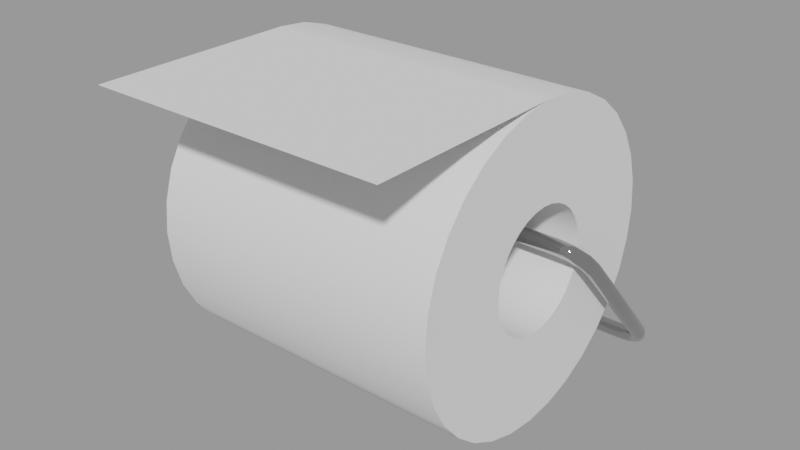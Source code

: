 # Source: toilet_paper_dispenser_7c2281c3-1708-4afd-9e9e-92b1a391bf31.blend  (saved by Blender 2.80.74; exported with 4.5.12 LTS)
import bpy
from mathutils import Matrix  # noqa: F401  (used for matrix-valued properties, if any)

bpy.ops.wm.read_factory_settings(use_empty=True)
scene = bpy.context.scene
scene.name = 'upload'

# ---- collections
col_toilet_paper_dispenser = bpy.data.collections.new('Toilet paper dispenser'); scene.collection.children.link(col_toilet_paper_dispenser)

# ---- materials (node trees are filled in below, after node groups)
mat_paper = bpy.data.materials.new('paper')
mat_paper.use_transparent_shadow = False
mat_metal = bpy.data.materials.new('metal')
mat_metal.use_transparent_shadow = False

# ---- material node trees
mat_paper.use_nodes = True; mat_paper.node_tree.nodes.clear()
_N = mat_paper.node_tree.nodes; _L = mat_paper.node_tree.links
n0 = _N.new('ShaderNodeOutputMaterial'); n0.name = 'Material Output'; n0.location = (300, 300)
n1 = _N.new('ShaderNodeBsdfPrincipled'); n1.name = 'Principled BSDF'; n1.location = (10, 300)
n1.distribution = 'GGX'
n1.subsurface_method = 'BURLEY'
n1.inputs[2].default_value = 0.5167
n1.inputs[3].default_value = 1.45
n1.inputs[13].default_value = 0.0
n1.inputs[24].default_value = 0.2
n1.inputs[27].default_value = (0.0, 0.0, 0.0, 1.0)
n1.inputs[28].default_value = 1.0
_L.new(n1.outputs[0], n0.inputs[0])
n0.is_active_output = True
mat_metal.use_nodes = True; mat_metal.node_tree.nodes.clear()
_N = mat_metal.node_tree.nodes; _L = mat_metal.node_tree.links
n0 = _N.new('ShaderNodeOutputMaterial'); n0.name = 'Material Output'; n0.location = (300, 300)
n1 = _N.new('ShaderNodeBsdfPrincipled'); n1.name = 'Principled BSDF'; n1.location = (10, 300)
n1.distribution = 'GGX'
n1.subsurface_method = 'BURLEY'
n1.inputs[0].default_value = (0.4969, 0.4969, 0.4969, 1.0)
n1.inputs[1].default_value = 1.0
n1.inputs[2].default_value = 0.0
n1.inputs[3].default_value = 1.45
n1.inputs[13].default_value = 0.7
n1.inputs[27].default_value = (0.0, 0.0, 0.0, 1.0)
n1.inputs[28].default_value = 1.0
_L.new(n1.outputs[0], n0.inputs[0])
n0.is_active_output = True

# ---- meshes
me_toilet_paper_holder = bpy.data.meshes.new('toilet paper holder')
me_toilet_paper_holder.from_pydata([(-0.04973, -0.01158, 0.06232), (0.06027, -0.01158, 0.06232), (-0.04973, -0.01268, 0.05113), (0.06027, -0.01268, 0.05113), (-0.04973, -0.01594, 0.04038), (0.06027, -0.01594, 0.04038), (-0.04973, -0.02124, 0.03047), (0.06027, -0.02124, 0.03047), (-0.04973, -0.02837, 0.02178), (0.06027, -0.02837, 0.02178), (-0.04973, -0.03706, 0.01465), (0.06027, -0.03706, 0.01465), (-0.04973, -0.04697, 0.009356), (0.06027, -0.04697, 0.009356), (-0.04973, -0.05772, 0.006094), (0.06027, -0.05772, 0.006094), (-0.04973, -0.06891, 0.004993), (0.06027, -0.06891, 0.004993), (-0.04973, -0.08009, 0.006094), (0.06027, -0.08009, 0.006094), (-0.04973, -0.09084, 0.009356), (0.06027, -0.09084, 0.009356), (-0.04973, -0.1008, 0.01465), (0.06027, -0.1008, 0.01465), (-0.04973, -0.1094, 0.02178), (0.06027, -0.1094, 0.02178), (-0.04973, -0.1166, 0.03047), (0.06027, -0.1166, 0.03047), (-0.04973, -0.1219, 0.04038), (0.06027, -0.1219, 0.04038), (-0.04973, -0.1251, 0.05113), (0.06027, -0.1251, 0.05113), (-0.04973, -0.1262, 0.06232), (0.06027, -0.1262, 0.06232), (-0.04973, -0.1251, 0.0735), (0.06027, -0.1251, 0.0735), (-0.04973, -0.1219, 0.08426), (0.06027, -0.1219, 0.08426), (-0.04973, -0.1166, 0.09417), (0.06027, -0.1166, 0.09417), (-0.04973, -0.1094, 0.1029), (0.06027, -0.1094, 0.1029), (-0.04973, -0.1008, 0.11), (0.06027, -0.1008, 0.11), (-0.04973, -0.09084, 0.1153), (0.06027, -0.09084, 0.1153), (-0.04973, -0.08009, 0.1185), (0.06027, -0.08009, 0.1185), (-0.04973, -0.05772, 0.1185), (0.06027, -0.05772, 0.1185), (-0.04973, -0.04697, 0.1153), (0.06027, -0.04697, 0.1153), (-0.04973, -0.03706, 0.11), (0.06027, -0.03706, 0.11), (-0.04973, -0.02837, 0.1029), (0.06027, -0.02837, 0.1029), (-0.04973, -0.02124, 0.09417), (0.06027, -0.02124, 0.09417), (-0.04973, -0.01594, 0.08426), (0.06027, -0.01594, 0.08426), (-0.04973, -0.01268, 0.0735), (0.06027, -0.01268, 0.0735), (0.06027, -0.07746, 0.08297), (-0.04973, -0.07746, 0.08297), (0.06027, -0.08471, 0.07813), (-0.04973, -0.08471, 0.07813), (0.06027, -0.05032, 0.0499), (-0.04973, -0.05032, 0.0499), (0.06027, -0.07327, 0.08424), (-0.04973, -0.07327, 0.08424), (0.06027, -0.04825, 0.05376), (-0.04973, -0.04825, 0.05376), (0.06027, -0.04655, 0.06232), (-0.04973, -0.04655, 0.06232), (0.06027, -0.06891, 0.08467), (-0.04973, -0.06891, 0.08467), (0.06027, -0.05032, 0.07474), (-0.04973, -0.05032, 0.07474), (0.06027, -0.06455, 0.08424), (-0.04973, -0.06455, 0.08424), (0.06027, -0.04698, 0.05796), (-0.04973, -0.04698, 0.05796), (0.06027, -0.08133, 0.08091), (-0.04973, -0.08133, 0.08091), (0.06027, -0.04698, 0.06668), (-0.04973, -0.04698, 0.06668), (0.06027, -0.04825, 0.07087), (-0.04973, -0.04825, 0.07087), (0.06027, -0.08749, 0.0499), (-0.04973, -0.08749, 0.0499), (0.06027, -0.08956, 0.05376), (-0.04973, -0.08956, 0.05376), (0.06027, -0.0531, 0.04651), (-0.04973, -0.0531, 0.04651), (0.06027, -0.08133, 0.04373), (-0.04973, -0.08133, 0.04373), (0.06027, -0.08471, 0.04651), (-0.04973, -0.08471, 0.04651), (0.06027, -0.05649, 0.04373), (-0.04973, -0.05649, 0.04373), (0.06027, -0.07746, 0.04166), (-0.04973, -0.07746, 0.04166), (0.06027, -0.08749, 0.07474), (-0.04973, -0.08749, 0.07474), (0.06027, -0.08956, 0.07087), (-0.04973, -0.08956, 0.07087), (0.06027, -0.07327, 0.04039), (-0.04973, -0.07327, 0.04039), (0.06027, -0.09083, 0.05796), (-0.04973, -0.09083, 0.05796), (0.06027, -0.09126, 0.06232), (-0.04973, -0.09126, 0.06232), (0.06027, -0.05649, 0.08091), (-0.04973, -0.05649, 0.08091), (0.06027, -0.0531, 0.07813), (-0.04973, -0.0531, 0.07813), (0.06027, -0.06035, 0.04166), (-0.04973, -0.06035, 0.04166), (0.06027, -0.06891, 0.03996), (-0.04973, -0.06891, 0.03996), (0.06027, -0.06455, 0.04039), (-0.04973, -0.06455, 0.04039), (0.06027, -0.09083, 0.06668), (-0.04973, -0.09083, 0.06668), (0.06027, -0.06035, 0.08297), (-0.04973, -0.06035, 0.08297), (-0.04973, -0.1456, 0.1196), (0.06027, -0.1456, 0.1196), (-0.05889, -0.04197, 0.05952), (-0.05823, -0.04135, 0.06014), (-0.05778, -0.04094, 0.06107), (-0.05762, -0.04079, 0.06216), (-0.05778, -0.04094, 0.06326), (-0.05823, -0.04135, 0.06419), (-0.05889, -0.04197, 0.06481), (-0.05968, -0.0427, 0.06503), (-0.06047, -0.04343, 0.06481), (-0.06113, -0.04405, 0.06419), (-0.06158, -0.04446, 0.06326), (-0.06173, -0.04461, 0.06216), (-0.06158, -0.04446, 0.06107), (-0.06113, -0.04405, 0.06014), (-0.06047, -0.04343, 0.05952), (-0.05968, -0.0427, 0.0593), (-0.05794, -0.04309, 0.05952), (-0.05733, -0.04242, 0.06014), (-0.05692, -0.04197, 0.06107), (-0.05677, -0.04181, 0.06216), (-0.05692, -0.04197, 0.06326), (-0.05733, -0.04242, 0.06419), (-0.05794, -0.04309, 0.06481), (-0.05867, -0.04389, 0.06503), (-0.05939, -0.04468, 0.06481), (-0.06, -0.04536, 0.06419), (-0.06041, -0.04581, 0.06326), (-0.06056, -0.04597, 0.06216), (-0.06041, -0.04581, 0.06107), (-0.06, -0.04536, 0.06014), (-0.05939, -0.04468, 0.05952), (-0.05867, -0.04389, 0.0593), (-0.05348, -0.04682, 0.05952), (-0.05302, -0.04603, 0.06014), (-0.05271, -0.0455, 0.06107), (-0.0526, -0.04531, 0.06216), (-0.05271, -0.0455, 0.06326), (-0.05302, -0.04603, 0.06419), (-0.05348, -0.04682, 0.06481), (-0.05403, -0.04776, 0.06503), (-0.05458, -0.04869, 0.06481), (-0.05504, -0.04949, 0.06419), (-0.05536, -0.05002, 0.06326), (-0.05546, -0.0502, 0.06216), (-0.05536, -0.05002, 0.06107), (-0.05504, -0.04949, 0.06014), (-0.05458, -0.04869, 0.05952), (-0.05403, -0.04776, 0.0593), (-0.04767, -0.04954, 0.05952), (-0.04741, -0.04865, 0.06014), (-0.04724, -0.04806, 0.06107), (-0.04717, -0.04785, 0.06216), (-0.04724, -0.04806, 0.06326), (-0.04741, -0.04865, 0.06419), (-0.04767, -0.04954, 0.06481), (-0.04797, -0.05059, 0.06503), (-0.04828, -0.05164, 0.06481), (-0.04854, -0.05253, 0.06419), (-0.04871, -0.05312, 0.06326), (-0.04877, -0.05333, 0.06216), (-0.04871, -0.05312, 0.06107), (-0.04854, -0.05253, 0.06014), (-0.04828, -0.05164, 0.05952), (-0.04797, -0.05059, 0.0593), (-0.04203, -0.05053, 0.05952), (-0.04196, -0.04961, 0.06014), (-0.04191, -0.04899, 0.06107), (-0.04189, -0.04877, 0.06216), (-0.04191, -0.04899, 0.06326), (-0.04196, -0.04961, 0.06419), (-0.04203, -0.05053, 0.06481), (-0.04212, -0.05163, 0.06503), (-0.04221, -0.05272, 0.06481), (-0.04228, -0.05365, 0.06419), (-0.04233, -0.05427, 0.06326), (-0.04235, -0.05448, 0.06216), (-0.04233, -0.05427, 0.06107), (-0.04228, -0.05365, 0.06014), (-0.04221, -0.05272, 0.05952), (-0.04212, -0.05163, 0.0593), (0.05519, -0.05053, 0.05954), (0.05517, -0.04961, 0.06016), (0.0552, -0.04899, 0.0611), (0.05529, -0.04877, 0.06219), (0.05541, -0.04899, 0.06328), (0.05555, -0.04961, 0.0642), (0.05568, -0.05053, 0.06481), (0.0558, -0.05163, 0.06502), (0.05587, -0.05272, 0.06479), (0.05589, -0.05365, 0.06416), (0.05585, -0.05426, 0.06323), (0.05577, -0.05448, 0.06214), (0.05565, -0.05426, 0.06105), (0.05551, -0.05365, 0.06013), (0.05537, -0.05272, 0.05952), (0.05526, -0.05163, 0.05931), (0.0592, -0.04983, 0.05876), (0.05913, -0.04892, 0.0594), (0.05926, -0.04828, 0.0603), (0.05959, -0.048, 0.06133), (0.06005, -0.04814, 0.06233), (0.06058, -0.04867, 0.06315), (0.0611, -0.0495, 0.06366), (0.06153, -0.05052, 0.06379), (0.0618, -0.05157, 0.06351), (0.06187, -0.05248, 0.06287), (0.06174, -0.05312, 0.06196), (0.06141, -0.0534, 0.06093), (0.06095, -0.05326, 0.05993), (0.06042, -0.05273, 0.05911), (0.0599, -0.0519, 0.0586), (0.05947, -0.05088, 0.05848), (0.0619, -0.04796, 0.05667), (0.06177, -0.04709, 0.05735), (0.062, -0.04637, 0.05818), (0.06256, -0.04594, 0.05903), (0.06336, -0.04584, 0.05977), (0.06428, -0.04609, 0.06028), (0.06518, -0.04666, 0.0605), (0.06592, -0.04746, 0.06038), (0.06639, -0.04837, 0.05995), (0.06652, -0.04925, 0.05927), (0.06629, -0.04996, 0.05844), (0.06573, -0.0504, 0.05759), (0.06493, -0.0505, 0.05685), (0.06401, -0.05024, 0.05634), (0.06311, -0.04967, 0.05612), (0.06237, -0.04887, 0.05624), (0.06291, -0.04517, 0.05356), (0.06276, -0.04433, 0.05429), (0.06303, -0.04355, 0.05504), (0.06367, -0.04295, 0.0557), (0.06459, -0.04261, 0.05617), (0.06564, -0.04259, 0.05638), (0.06667, -0.0429, 0.0563), (0.06752, -0.04348, 0.05594), (0.06806, -0.04424, 0.05535), (0.06821, -0.04508, 0.05463), (0.06794, -0.04586, 0.05388), (0.0673, -0.04647, 0.05321), (0.06638, -0.0468, 0.05274), (0.06533, -0.04682, 0.05253), (0.0643, -0.04652, 0.05261), (0.06345, -0.04594, 0.05297), (0.063, -0.00788, 0.01202), (0.06286, -0.007069, 0.01278), (0.06312, -0.006239, 0.01348), (0.06377, -0.005517, 0.01401), (0.06468, -0.005013, 0.01429), (0.06574, -0.004803, 0.01429), (0.06677, -0.004919, 0.014), (0.06762, -0.005344, 0.01346), (0.06816, -0.006012, 0.01276), (0.0683, -0.006823, 0.01201), (0.06803, -0.007653, 0.01131), (0.06739, -0.008375, 0.01078), (0.06648, -0.00888, 0.0105), (0.06542, -0.00909, 0.0105), (0.06439, -0.008974, 0.01079), (0.06354, -0.008549, 0.01133), (0.06201, -0.005089, 0.008916), (0.06188, -0.004316, 0.009713), (0.06211, -0.003417, 0.01033), (0.06267, -0.002528, 0.01068), (0.06347, -0.001785, 0.0107), (0.06439, -0.001301, 0.01039), (0.06529, -0.00115, 0.0098), (0.06604, -0.001354, 0.009018), (0.06651, -0.001883, 0.008164), (0.06664, -0.002656, 0.007367), (0.0664, -0.003555, 0.006748), (0.06584, -0.004444, 0.006402), (0.06504, -0.005187, 0.006382), (0.06412, -0.005671, 0.00669), (0.06322, -0.005822, 0.00728), (0.06248, -0.005618, 0.008061), (0.05933, -0.00322, 0.006833), (0.05925, -0.002485, 0.007673), (0.05939, -0.001516, 0.008215), (0.05971, -0.0004625, 0.008376), (0.06017, 0.0005167, 0.008134), (0.0607, 0.001272, 0.007523), (0.06122, 0.001689, 0.006638), (0.06165, 0.001703, 0.005612), (0.06193, 0.001313, 0.004603), (0.062, 0.0005783, 0.003764), (0.06186, -0.0003899, 0.003222), (0.06154, -0.001444, 0.00306), (0.06108, -0.002423, 0.003303), (0.06055, -0.003178, 0.003914), (0.06003, -0.003595, 0.004799), (0.0596, -0.00361, 0.005824), (0.05532, -0.00252, 0.006054), (0.0553, -0.001798, 0.006908), (0.05533, -0.0008059, 0.007423), (0.05542, 0.0003046, 0.007522), (0.05554, 0.001365, 0.007189), (0.05568, 0.002213, 0.006475), (0.05581, 0.002721, 0.005488), (0.05593, 0.00281, 0.00438), (0.056, 0.002468, 0.003317), (0.05602, 0.001746, 0.002464), (0.05598, 0.0007538, 0.001948), (0.0559, -0.0003567, 0.001849), (0.05578, -0.001417, 0.002182), (0.05564, -0.002265, 0.002897), (0.0555, -0.002773, 0.003883), (0.05539, -0.002862, 0.004992), (0.0001057, -0.002535, 0.006071), (0.0001057, -0.001814, 0.006926), (0.0001057, -0.0008207, 0.00744), (0.0001057, 0.0002937, 0.007534), (0.0001057, 0.001359, 0.007195), (0.0001057, 0.002214, 0.006474), (0.0001057, 0.002728, 0.00548), (0.0001057, 0.002822, 0.004366), (0.0001057, 0.002483, 0.0033), (0.0001057, 0.001762, 0.002445), (0.0001057, 0.0007685, 0.001932), (0.0001057, -0.0003458, 0.001837), (0.0001057, -0.001412, 0.002176), (0.0001057, -0.002266, 0.002898), (0.0001057, -0.00278, 0.003891), (0.0001057, -0.002874, 0.005005), (-0.01898, 0.008281, -2.91e-07), (-0.01898, -0.008221, -2.935e-07), (0.01919, 0.008281, -2.852e-07), (0.01919, -0.008221, -2.877e-07), (-0.01898, 0.008281, 0.009391), (-0.01898, -0.008221, 0.009391), (0.01919, 0.008281, 0.009391), (0.01919, -0.008221, 0.009391), (0.06027, -0.06891, 0.1196), (0.06027, -0.06891, 0.1196), (-0.04973, -0.06891, 0.1196), (-0.04973, -0.06891, 0.1196), (-0.04973, -0.06891, 0.1196), (0.06027, -0.06891, 0.1196), (0.06027, -0.06891, 0.1196), (-0.04973, -0.06891, 0.1196), (-0.04973, -0.06891, 0.1196), (0.06027, -0.06891, 0.1196)], [], [(0, 1, 3, 2), (2, 3, 5, 4), (4, 5, 7, 6), (6, 7, 9, 8), (8, 9, 11, 10), (10, 11, 13, 12), (12, 13, 15, 14), (14, 15, 17, 16), (16, 17, 19, 18), (18, 19, 21, 20), (20, 21, 23, 22), (22, 23, 25, 24), (24, 25, 27, 26), (26, 27, 29, 28), (28, 29, 31, 30), (30, 31, 33, 32), (32, 33, 35, 34), (34, 35, 37, 36), (36, 37, 39, 38), (38, 39, 41, 40), (40, 41, 43, 42), (42, 43, 45, 44), (44, 45, 47, 46), (46, 47, 365, 362), (363, 361, 49, 48), (48, 49, 51, 50), (50, 51, 53, 52), (52, 53, 55, 54), (54, 55, 57, 56), (56, 57, 59, 58), (58, 59, 61, 60), (60, 61, 1, 0), (115, 114, 112, 113), (102, 64, 41, 39), (85, 84, 86, 87), (111, 109, 30, 32), (79, 78, 74, 75), (64, 82, 43, 41), (83, 65, 40, 42), (101, 107, 18, 20), (125, 124, 78, 79), (122, 104, 37, 35), (71, 70, 80, 81), (95, 94, 100, 101), (73, 85, 60, 0), (120, 118, 17, 15), (99, 98, 92, 93), (85, 87, 58, 60), (123, 111, 32, 34), (86, 84, 61, 59), (63, 83, 42, 44), (88, 90, 29, 27), (89, 97, 24, 26), (70, 66, 7, 5), (99, 93, 8, 10), (121, 117, 12, 14), (104, 102, 39, 37), (109, 91, 28, 30), (65, 64, 102, 103), (87, 77, 56, 58), (101, 100, 106, 107), (65, 103, 38, 40), (117, 116, 98, 99), (75, 74, 68, 69), (119, 121, 14, 16), (90, 108, 31, 29), (112, 114, 55, 53), (73, 72, 84, 85), (79, 75, 367, 48), (67, 71, 4, 6), (80, 70, 5, 3), (121, 120, 116, 117), (97, 95, 22, 24), (71, 81, 2, 4), (91, 89, 26, 28), (81, 73, 0, 2), (116, 120, 15, 13), (91, 90, 88, 89), (95, 101, 20, 22), (87, 86, 76, 77), (124, 112, 53, 51), (77, 76, 114, 115), (96, 88, 27, 25), (63, 62, 82, 83), (103, 105, 36, 38), (92, 98, 11, 9), (110, 122, 35, 33), (115, 113, 52, 54), (109, 108, 90, 91), (69, 68, 62, 63), (125, 79, 48, 50), (100, 94, 23, 21), (72, 80, 3, 1), (78, 124, 51, 49), (93, 92, 66, 67), (94, 96, 25, 23), (107, 119, 16, 18), (105, 104, 122, 123), (97, 96, 94, 95), (113, 125, 50, 52), (77, 115, 54, 56), (67, 66, 70, 71), (107, 106, 118, 119), (75, 69, 46, 364), (123, 122, 110, 111), (108, 110, 33, 31), (76, 86, 59, 57), (105, 123, 34, 36), (114, 76, 57, 55), (69, 63, 44, 46), (68, 74, 360, 47), (81, 80, 72, 73), (98, 116, 13, 11), (89, 88, 96, 97), (83, 82, 64, 65), (119, 118, 120, 121), (66, 92, 9, 7), (74, 78, 49, 366), (113, 112, 124, 125), (106, 100, 21, 19), (84, 72, 1, 61), (118, 106, 19, 17), (93, 67, 6, 8), (117, 99, 10, 12), (111, 110, 108, 109), (103, 102, 104, 105), (62, 68, 47, 45), (82, 62, 45, 43), (369, 368, 126, 127), (128, 144, 159, 143), (129, 145, 144, 128), (130, 146, 145, 129), (131, 147, 146, 130), (132, 148, 147, 131), (133, 149, 148, 132), (134, 150, 149, 133), (135, 151, 150, 134), (136, 152, 151, 135), (137, 153, 152, 136), (138, 154, 153, 137), (139, 155, 154, 138), (140, 156, 155, 139), (141, 157, 156, 140), (142, 158, 157, 141), (143, 159, 158, 142), (144, 160, 175, 159), (145, 161, 160, 144), (146, 162, 161, 145), (147, 163, 162, 146), (148, 164, 163, 147), (149, 165, 164, 148), (150, 166, 165, 149), (151, 167, 166, 150), (152, 168, 167, 151), (153, 169, 168, 152), (154, 170, 169, 153), (155, 171, 170, 154), (156, 172, 171, 155), (157, 173, 172, 156), (158, 174, 173, 157), (159, 175, 174, 158), (160, 176, 191, 175), (161, 177, 176, 160), (162, 178, 177, 161), (163, 179, 178, 162), (164, 180, 179, 163), (165, 181, 180, 164), (166, 182, 181, 165), (167, 183, 182, 166), (168, 184, 183, 167), (169, 185, 184, 168), (170, 186, 185, 169), (171, 187, 186, 170), (172, 188, 187, 171), (173, 189, 188, 172), (174, 190, 189, 173), (175, 191, 190, 174), (176, 192, 207, 191), (177, 193, 192, 176), (178, 194, 193, 177), (179, 195, 194, 178), (180, 196, 195, 179), (181, 197, 196, 180), (182, 198, 197, 181), (183, 199, 198, 182), (184, 200, 199, 183), (185, 201, 200, 184), (186, 202, 201, 185), (187, 203, 202, 186), (188, 204, 203, 187), (189, 205, 204, 188), (190, 206, 205, 189), (191, 207, 206, 190), (192, 208, 223, 207), (193, 209, 208, 192), (194, 210, 209, 193), (195, 211, 210, 194), (196, 212, 211, 195), (197, 213, 212, 196), (198, 214, 213, 197), (199, 215, 214, 198), (200, 216, 215, 199), (201, 217, 216, 200), (202, 218, 217, 201), (203, 219, 218, 202), (204, 220, 219, 203), (205, 221, 220, 204), (206, 222, 221, 205), (207, 223, 222, 206), (208, 224, 239, 223), (209, 225, 224, 208), (210, 226, 225, 209), (211, 227, 226, 210), (212, 228, 227, 211), (213, 229, 228, 212), (214, 230, 229, 213), (215, 231, 230, 214), (216, 232, 231, 215), (217, 233, 232, 216), (218, 234, 233, 217), (219, 235, 234, 218), (220, 236, 235, 219), (221, 237, 236, 220), (222, 238, 237, 221), (223, 239, 238, 222), (224, 240, 255, 239), (225, 241, 240, 224), (226, 242, 241, 225), (227, 243, 242, 226), (228, 244, 243, 227), (229, 245, 244, 228), (230, 246, 245, 229), (231, 247, 246, 230), (232, 248, 247, 231), (233, 249, 248, 232), (234, 250, 249, 233), (235, 251, 250, 234), (236, 252, 251, 235), (237, 253, 252, 236), (238, 254, 253, 237), (239, 255, 254, 238), (240, 256, 271, 255), (241, 257, 256, 240), (242, 258, 257, 241), (243, 259, 258, 242), (244, 260, 259, 243), (245, 261, 260, 244), (246, 262, 261, 245), (247, 263, 262, 246), (248, 264, 263, 247), (249, 265, 264, 248), (250, 266, 265, 249), (251, 267, 266, 250), (252, 268, 267, 251), (253, 269, 268, 252), (254, 270, 269, 253), (255, 271, 270, 254), (256, 272, 287, 271), (257, 273, 272, 256), (258, 274, 273, 257), (259, 275, 274, 258), (260, 276, 275, 259), (261, 277, 276, 260), (262, 278, 277, 261), (263, 279, 278, 262), (264, 280, 279, 263), (265, 281, 280, 264), (266, 282, 281, 265), (267, 283, 282, 266), (268, 284, 283, 267), (269, 285, 284, 268), (270, 286, 285, 269), (271, 287, 286, 270), (272, 288, 303, 287), (273, 289, 288, 272), (274, 290, 289, 273), (275, 291, 290, 274), (276, 292, 291, 275), (277, 293, 292, 276), (278, 294, 293, 277), (279, 295, 294, 278), (280, 296, 295, 279), (281, 297, 296, 280), (282, 298, 297, 281), (283, 299, 298, 282), (284, 300, 299, 283), (285, 301, 300, 284), (286, 302, 301, 285), (287, 303, 302, 286), (288, 304, 319, 303), (289, 305, 304, 288), (290, 306, 305, 289), (291, 307, 306, 290), (292, 308, 307, 291), (293, 309, 308, 292), (294, 310, 309, 293), (295, 311, 310, 294), (296, 312, 311, 295), (297, 313, 312, 296), (298, 314, 313, 297), (299, 315, 314, 298), (300, 316, 315, 299), (301, 317, 316, 300), (302, 318, 317, 301), (303, 319, 318, 302), (304, 320, 335, 319), (305, 321, 320, 304), (306, 322, 321, 305), (307, 323, 322, 306), (308, 324, 323, 307), (309, 325, 324, 308), (310, 326, 325, 309), (311, 327, 326, 310), (312, 328, 327, 311), (313, 329, 328, 312), (314, 330, 329, 313), (315, 331, 330, 314), (316, 332, 331, 315), (317, 333, 332, 316), (318, 334, 333, 317), (319, 335, 334, 318), (320, 336, 351, 335), (321, 337, 336, 320), (322, 338, 337, 321), (323, 339, 338, 322), (324, 340, 339, 323), (325, 341, 340, 324), (326, 342, 341, 325), (327, 343, 342, 326), (328, 344, 343, 327), (329, 345, 344, 328), (330, 346, 345, 329), (331, 347, 346, 330), (332, 348, 347, 331), (333, 349, 348, 332), (334, 350, 349, 333), (335, 351, 350, 334), (351, 336, 337, 338, 339, 340, 341, 342, 343, 344, 345, 346, 347, 348, 349, 350), (143, 142, 141, 140, 139, 138, 137, 136, 135, 134, 133, 132, 131, 130, 129, 128), (352, 353, 355, 354), (354, 355, 359, 358), (358, 359, 357, 356), (356, 357, 353, 352), (354, 358, 356, 352), (359, 355, 353, 357)])
me_toilet_paper_holder.polygons.foreach_set('use_smooth', [True] * 345)
me_toilet_paper_holder.polygons.foreach_set('material_index', [0, 0, 0, 0, 0, 0, 0, 0, 0, 0, 0, 0, 0, 0, 0, 0, 0, 0, 0, 0, 0, 0, 0, 0, 0, 0, 0, 0, 0, 0, 0, 0, 0, 0, 0, 0, 0, 0, 0, 0, 0, 0, 0, 0, 0, 0, 0, 0, 0, 0, 0, 0, 0, 0, 0, 0, 0, 0, 0, 0, 0, 0, 0, 0, 0, 0, 0, 0, 0, 0, 0, 0, 0, 0, 0, 0, 0, 0, 0, 0, 0, 0, 0, 0, 0, 0, 0, 0, 0, 0, 0, 0, 0, 0, 0, 0, 0, 0, 0, 0, 0, 0, 0, 0, 0, 0, 0, 0, 0, 0, 0, 0, 0, 0, 0, 0, 0, 0, 0, 0, 0, 0, 0, 0, 0, 0, 0, 0, 0, 1, 1, 1, 1, 1, 1, 1, 1, 1, 1, 1, 1, 1, 1, 1, 1, 1, 1, 1, 1, 1, 1, 1, 1, 1, 1, 1, 1, 1, 1, 1, 1, 1, 1, 1, 1, 1, 1, 1, 1, 1, 1, 1, 1, 1, 1, 1, 1, 1, 1, 1, 1, 1, 1, 1, 1, 1, 1, 1, 1, 1, 1, 1, 1, 1, 1, 1, 1, 1, 1, 1, 1, 1, 1, 1, 1, 1, 1, 1, 1, 1, 1, 1, 1, 1, 1, 1, 1, 1, 1, 1, 1, 1, 1, 1, 1, 1, 1, 1, 1, 1, 1, 1, 1, 1, 1, 1, 1, 1, 1, 1, 1, 1, 1, 1, 1, 1, 1, 1, 1, 1, 1, 1, 1, 1, 1, 1, 1, 1, 1, 1, 1, 1, 1, 1, 1, 1, 1, 1, 1, 1, 1, 1, 1, 1, 1, 1, 1, 1, 1, 1, 1, 1, 1, 1, 1, 1, 1, 1, 1, 1, 1, 1, 1, 1, 1, 1, 1, 1, 1, 1, 1, 1, 1, 1, 1, 1, 1, 1, 1, 1, 1, 1, 1, 1, 1, 1, 1, 1, 1, 1, 1, 1, 1, 1, 1, 1, 1, 1, 1, 1, 1, 1, 1, 1, 1, 1, 1, 1, 1, 1, 1, 1, 1, 1, 1])
_k = set([(0, 2), (0, 60), (1, 3), (1, 61), (2, 4), (3, 5), (4, 6), (5, 7), (6, 8), (7, 9), (8, 10), (9, 11), (10, 12), (11, 13), (12, 14), (13, 15), (14, 16), (15, 17), (16, 18), (17, 19), (18, 20), (19, 21), (20, 22), (21, 23), (22, 24), (23, 25), (24, 26), (25, 27), (26, 28), (27, 29), (28, 30), (29, 31), (30, 32), (31, 33), (32, 34), (33, 35), (34, 36), (35, 37), (36, 38), (37, 39), (38, 40), (39, 41), (40, 42), (41, 43), (42, 44), (43, 45), (44, 46), (45, 47), (46, 362), (46, 364), (47, 360), (47, 365), (48, 50), (48, 363), (48, 367), (49, 51), (49, 361), (49, 366), (50, 52), (51, 53), (52, 54), (53, 55), (54, 56), (55, 57), (56, 58), (57, 59), (58, 60), (59, 61), (62, 68), (62, 82), (63, 69), (63, 83), (64, 82), (64, 102), (65, 83), (65, 103), (66, 70), (66, 92), (67, 71), (67, 93), (68, 74), (69, 75), (70, 80), (71, 81), (72, 80), (72, 84), (73, 81), (73, 85), (74, 78), (75, 79), (76, 86), (76, 114), (77, 87), (77, 115), (78, 124), (79, 125), (84, 86), (85, 87), (88, 90), (88, 96), (89, 91), (89, 97), (90, 108), (91, 109), (92, 98), (93, 99), (94, 96), (94, 100), (95, 97), (95, 101), (98, 116), (99, 117), (100, 106), (101, 107), (102, 104), (103, 105), (104, 122), (105, 123), (106, 118), (107, 119), (108, 110), (109, 111), (110, 122), (111, 123), (112, 114), (112, 124), (113, 115), (113, 125), (116, 120), (117, 121), (118, 120), (119, 121)])
me_toilet_paper_holder.attributes.new('sharp_edge', 'BOOLEAN', 'EDGE').data.foreach_set('value', [ (min(e.vertices), max(e.vertices)) in _k for e in me_toilet_paper_holder.edges])
_uv = me_toilet_paper_holder.uv_layers.new(name='UVMap')
_uv.uv.foreach_set('vector', [1.0, 0.5, 1.0, 1.0, 0.9688, 1.0, 0.9688, 0.5, 0.9688, 0.5, 0.9688, 1.0, 0.9375, 1.0, 0.9375, 0.5, 0.9375, 0.5, 0.9375, 1.0, 0.9062, 1.0, 0.9062, 0.5, 0.9062, 0.5, 0.9062, 1.0, 0.875, 1.0, 0.875, 0.5, 0.875, 0.5, 0.875, 1.0, 0.8438, 1.0, 0.8438, 0.5, 0.8438, 0.5, 0.8438, 1.0, 0.8125, 1.0, 0.8125, 0.5, 0.8125, 0.5, 0.8125, 1.0, 0.7812, 1.0, 0.7812, 0.5, 0.7812, 0.5, 0.7812, 1.0, 0.75, 1.0, 0.75, 0.5, 0.75, 0.5, 0.75, 1.0, 0.7188, 1.0, 0.7188, 0.5, 0.7188, 0.5, 0.7188, 1.0, 0.6875, 1.0, 0.6875, 0.5, 0.6875, 0.5, 0.6875, 1.0, 0.6562, 1.0, 0.6562, 0.5, 0.6562, 0.5, 0.6562, 1.0, 0.625, 1.0, 0.625, 0.5, 0.625, 0.5, 0.625, 1.0, 0.5938, 1.0, 0.5938, 0.5, 0.5938, 0.5, 0.5938, 1.0, 0.5625, 1.0, 0.5625, 0.5, 0.5625, 0.5, 0.5625, 1.0, 0.5312, 1.0, 0.5312, 0.5, 0.5312, 0.5, 0.5312, 1.0, 0.5, 1.0, 0.5, 0.5, 0.5, 0.5, 0.5, 1.0, 0.4688, 1.0, 0.4688, 0.5, 0.4688, 0.5, 0.4688, 1.0, 0.4375, 1.0, 0.4375, 0.5, 0.4375, 0.5, 0.4375, 1.0, 0.4062, 1.0, 0.4062, 0.5, 0.4062, 0.5, 0.4062, 1.0, 0.375, 1.0, 0.375, 0.5, 0.375, 0.5, 0.375, 1.0, 0.3438, 1.0, 0.3438, 0.5, 0.3438, 0.5, 0.3438, 1.0, 0.3125, 1.0, 0.3125, 0.5, 0.3125, 0.5, 0.3125, 1.0, 0.2812, 1.0, 0.2812, 0.5, 0.2812, 0.5, 0.2812, 1.0, 0.25, 1.0, 0.25, 0.5, 0.25, 0.5, 0.25, 1.0, 0.2188, 1.0, 0.2188, 0.5, 0.2188, 0.5, 0.2188, 1.0, 0.1875, 1.0, 0.1875, 0.5, 0.1875, 0.5, 0.1875, 1.0, 0.1562, 1.0, 0.1562, 0.5, 0.1562, 0.5, 0.1562, 1.0, 0.125, 1.0, 0.125, 0.5, 0.125, 0.5, 0.125, 1.0, 0.09375, 1.0, 0.09375, 0.5, 0.09375, 0.5, 0.09375, 1.0, 0.0625, 1.0, 0.0625, 0.5, 0.0625, 0.5, 0.0625, 1.0, 0.03125, 1.0, 0.03125, 0.5, 0.03125, 0.5, 0.03125, 1.0, 0.0, 1.0, 0.0, 0.5, 0.125, 0.5685, 0.125, 0.9315, 0.1562, 0.9315, 0.1562, 0.5685, 0.198, 0.1722, 0.1838, 0.1838, 0.08029, 0.08029, 0.1167, 0.05045, 0.03125, 0.5685, 0.03125, 0.9315, 0.0625, 0.9315, 0.0625, 0.5685, 0.75, 0.1564, 0.7683, 0.1582, 0.7968, 0.01461, 0.75, 0.01, 0.2188, 0.5685, 0.2188, 0.9315, 0.25, 0.9315, 0.25, 0.5685, 0.1838, 0.1838, 0.1722, 0.198, 0.05045, 0.1167, 0.08029, 0.08029, 0.6722, 0.198, 0.6838, 0.1838, 0.5803, 0.08029, 0.5504, 0.1167, 0.8365, 0.2142, 0.8418, 0.2317, 0.9854, 0.2032, 0.9717, 0.1582, 0.1875, 0.5685, 0.1875, 0.9315, 0.2188, 0.9315, 0.2188, 0.5685, 0.2317, 0.1582, 0.2142, 0.1635, 0.1582, 0.02827, 0.2032, 0.01461, 0.9375, 0.5685, 0.9375, 0.9315, 0.9688, 0.9315, 0.9688, 0.5685, 0.6562, 0.5685, 0.6562, 0.9315, 0.6875, 0.9315, 0.6875, 0.5685, 0.75, 0.3436, 0.7317, 0.3418, 0.7032, 0.4854, 0.75, 0.49, 0.3418, 0.2683, 0.3436, 0.25, 0.49, 0.25, 0.4854, 0.2968, 0.8437, 0.5685, 0.8437, 0.9315, 0.875, 0.9315, 0.875, 0.5685, 0.7317, 0.3418, 0.7142, 0.3365, 0.6582, 0.4717, 0.7032, 0.4854, 0.7317, 0.1582, 0.75, 0.1564, 0.75, 0.01, 0.7032, 0.01461, 0.2142, 0.3365, 0.2317, 0.3418, 0.2032, 0.4854, 0.1582, 0.4717, 0.6635, 0.2142, 0.6722, 0.198, 0.5504, 0.1167, 0.5283, 0.1582, 0.302, 0.1722, 0.2858, 0.1635, 0.3418, 0.02827, 0.3833, 0.05045, 0.802, 0.1722, 0.8162, 0.1838, 0.9197, 0.08029, 0.8833, 0.05045, 0.2858, 0.3365, 0.302, 0.3278, 0.3833, 0.4496, 0.3418, 0.4717, 0.8278, 0.302, 0.8162, 0.3162, 0.9197, 0.4197, 0.9496, 0.3833, 0.8418, 0.2683, 0.8365, 0.2858, 0.9717, 0.3418, 0.9854, 0.2968, 0.2142, 0.1635, 0.198, 0.1722, 0.1167, 0.05045, 0.1582, 0.02827, 0.7683, 0.1582, 0.7858, 0.1635, 0.8418, 0.02827, 0.7968, 0.01461, 0.375, 0.5685, 0.375, 0.9315, 0.4062, 0.9315, 0.4062, 0.5685, 0.7142, 0.3365, 0.698, 0.3278, 0.6167, 0.4496, 0.6582, 0.4717, 0.6875, 0.5685, 0.6875, 0.9315, 0.7188, 0.9315, 0.7188, 0.5685, 0.6838, 0.1838, 0.698, 0.1722, 0.6167, 0.05045, 0.5803, 0.08029, 0.8125, 0.5685, 0.8125, 0.9315, 0.8437, 0.9315, 0.8437, 0.5685, 0.25, 0.5685, 0.25, 0.9315, 0.2812, 0.9315, 0.2812, 0.5685, 0.8436, 0.25, 0.8418, 0.2683, 0.9854, 0.2968, 0.99, 0.25, 0.2858, 0.1635, 0.2683, 0.1582, 0.2968, 0.01461, 0.3418, 0.02827, 0.1722, 0.302, 0.1838, 0.3162, 0.08029, 0.4197, 0.05045, 0.3833, 0.0, 0.5685, 0.0, 0.9315, 0.03125, 0.9315, 0.03125, 0.5685, 0.6582, 0.2683, 0.6564, 0.25, 0.51, 0.25, 0.5146, 0.2968, 0.802, 0.3278, 0.7858, 0.3365, 0.8418, 0.4717, 0.8833, 0.4496, 0.2683, 0.3418, 0.2858, 0.3365, 0.3418, 0.4717, 0.2968, 0.4854, 0.7812, 0.5685, 0.7812, 0.9315, 0.8125, 0.9315, 0.8125, 0.5685, 0.8162, 0.1838, 0.8278, 0.198, 0.9496, 0.1167, 0.9197, 0.08029, 0.7858, 0.3365, 0.7683, 0.3418, 0.7968, 0.4854, 0.8418, 0.4717, 0.7858, 0.1635, 0.802, 0.1722, 0.8833, 0.05045, 0.8418, 0.02827, 0.7683, 0.3418, 0.75, 0.3436, 0.75, 0.49, 0.7968, 0.4854, 0.3365, 0.2858, 0.3418, 0.2683, 0.4854, 0.2968, 0.4717, 0.3418, 0.5625, 0.5685, 0.5625, 0.9315, 0.5938, 0.9315, 0.5938, 0.5685, 0.8278, 0.198, 0.8365, 0.2142, 0.9717, 0.1582, 0.9496, 0.1167, 0.0625, 0.5685, 0.0625, 0.9315, 0.09375, 0.9315, 0.09375, 0.5685, 0.1635, 0.2858, 0.1722, 0.302, 0.05045, 0.3833, 0.02827, 0.3418, 0.09375, 0.5685, 0.09375, 0.9315, 0.125, 0.9315, 0.125, 0.5685, 0.3162, 0.1838, 0.302, 0.1722, 0.3833, 0.05045, 0.4197, 0.08029, 0.3125, 0.5685, 0.3125, 0.9315, 0.3438, 0.9315, 0.3438, 0.5685, 0.698, 0.1722, 0.7142, 0.1635, 0.6582, 0.02827, 0.6167, 0.05045, 0.3162, 0.3162, 0.3278, 0.302, 0.4496, 0.3833, 0.4197, 0.4197, 0.25, 0.1564, 0.2317, 0.1582, 0.2032, 0.01461, 0.25, 0.01, 0.6838, 0.3162, 0.6722, 0.302, 0.5504, 0.3833, 0.5803, 0.4197, 0.5312, 0.5685, 0.5312, 0.9315, 0.5625, 0.9315, 0.5625, 0.5685, 0.2812, 0.5685, 0.2812, 0.9315, 0.3125, 0.9315, 0.3125, 0.5685, 0.6635, 0.2858, 0.6582, 0.2683, 0.5146, 0.2968, 0.5283, 0.3418, 0.3365, 0.2142, 0.3278, 0.198, 0.4496, 0.1167, 0.4717, 0.1582, 0.25, 0.3436, 0.2683, 0.3418, 0.2968, 0.4854, 0.25, 0.49, 0.1582, 0.2683, 0.1635, 0.2858, 0.02827, 0.3418, 0.01461, 0.2968, 0.875, 0.5685, 0.875, 0.9315, 0.9062, 0.9315, 0.9062, 0.5685, 0.3278, 0.198, 0.3162, 0.1838, 0.4197, 0.08029, 0.4496, 0.1167, 0.8418, 0.2317, 0.8436, 0.25, 0.99, 0.25, 0.9854, 0.2032, 0.4375, 0.5685, 0.4375, 0.9315, 0.4688, 0.9315, 0.4688, 0.5685, 0.625, 0.5685, 0.625, 0.9315, 0.6562, 0.9315, 0.6562, 0.5685, 0.6722, 0.302, 0.6635, 0.2858, 0.5283, 0.3418, 0.5504, 0.3833, 0.698, 0.3278, 0.6838, 0.3162, 0.5803, 0.4197, 0.6167, 0.4496, 0.9062, 0.5685, 0.9062, 0.9315, 0.9375, 0.9315, 0.9375, 0.5685, 0.7188, 0.5685, 0.7188, 0.9315, 0.75, 0.9315, 0.75, 0.5685, 0.6564, 0.25, 0.6582, 0.2317, 0.5146, 0.2032, 0.51, 0.25, 0.4688, 0.5685, 0.4688, 0.9315, 0.5, 0.9315, 0.5, 0.5685, 0.2683, 0.1582, 0.25, 0.1564, 0.25, 0.01, 0.2968, 0.01461, 0.198, 0.3278, 0.2142, 0.3365, 0.1582, 0.4717, 0.1167, 0.4496, 0.7142, 0.1635, 0.7317, 0.1582, 0.7032, 0.01461, 0.6582, 0.02827, 0.1838, 0.3162, 0.198, 0.3278, 0.1167, 0.4496, 0.08029, 0.4197, 0.6582, 0.2317, 0.6635, 0.2142, 0.5283, 0.1582, 0.5146, 0.2032, 0.1582, 0.2317, 0.1564, 0.25, 0.01, 0.25, 0.01461, 0.2032, 0.9688, 0.5685, 0.9688, 0.9315, 1.0, 0.9315, 1.0, 0.5685, 0.3278, 0.302, 0.3365, 0.2858, 0.4717, 0.3418, 0.4496, 0.3833, 0.5938, 0.5685, 0.5938, 0.9315, 0.625, 0.9315, 0.625, 0.5685, 0.3438, 0.5685, 0.3438, 0.9315, 0.375, 0.9315, 0.375, 0.5685, 0.75, 0.5685, 0.75, 0.9315, 0.7812, 0.9315, 0.7812, 0.5685, 0.302, 0.3278, 0.3162, 0.3162, 0.4197, 0.4197, 0.3833, 0.4496, 0.1564, 0.25, 0.1582, 0.2683, 0.01461, 0.2968, 0.01, 0.25, 0.1562, 0.5685, 0.1562, 0.9315, 0.1875, 0.9315, 0.1875, 0.5685, 0.3418, 0.2317, 0.3365, 0.2142, 0.4717, 0.1582, 0.4854, 0.2032, 0.2317, 0.3418, 0.25, 0.3436, 0.25, 0.49, 0.2032, 0.4854, 0.3436, 0.25, 0.3418, 0.2317, 0.4854, 0.2032, 0.49, 0.25, 0.8162, 0.3162, 0.802, 0.3278, 0.8833, 0.4496, 0.9197, 0.4197, 0.8365, 0.2858, 0.8278, 0.302, 0.9496, 0.3833, 0.9717, 0.3418, 0.5, 0.5685, 0.5, 0.9315, 0.5312, 0.9315, 0.5312, 0.5685, 0.4062, 0.5685, 0.4062, 0.9315, 0.4375, 0.9315, 0.4375, 0.5685, 0.1635, 0.2142, 0.1582, 0.2317, 0.01461, 0.2032, 0.02827, 0.1582, 0.1722, 0.198, 0.1635, 0.2142, 0.02827, 0.1582, 0.05045, 0.1167, 0.25, 1.0, 0.25, 0.5, 0.25, 0.5, 0.25, 1.0, 0.0, 0.0, 0.0, 0.0, 0.0, 0.0, 0.0, 0.0, 0.0, 0.0, 0.0, 0.0, 0.0, 0.0, 0.0, 0.0, 0.0, 0.0, 0.0, 0.0, 0.0, 0.0, 0.0, 0.0, 0.0, 0.0, 0.0, 0.0, 0.0, 0.0, 0.0, 0.0, 0.0, 0.0, 0.0, 0.0, 0.0, 0.0, 0.0, 0.0, 0.0, 0.0, 0.0, 0.0, 0.0, 0.0, 0.0, 0.0, 0.0, 0.0, 0.0, 0.0, 0.0, 0.0, 0.0, 0.0, 0.0, 0.0, 0.0, 0.0, 0.0, 0.0, 0.0, 0.0, 0.0, 0.0, 0.0, 0.0, 0.0, 0.0, 0.0, 0.0, 0.0, 0.0, 0.0, 0.0, 0.0, 0.0, 0.0, 0.0, 0.0, 0.0, 0.0, 0.0, 0.0, 0.0, 0.0, 0.0, 0.0, 0.0, 0.0, 0.0, 0.0, 0.0, 0.0, 0.0, 0.0, 0.0, 0.0, 0.0, 0.0, 0.0, 0.0, 0.0, 0.0, 0.0, 0.0, 0.0, 0.0, 0.0, 0.0, 0.0, 0.0, 0.0, 0.0, 0.0, 0.0, 0.0, 0.0, 0.0, 0.0, 0.0, 0.0, 0.0, 0.0, 0.0, 0.0, 0.0, 0.0, 0.0, 0.0, 0.0, 0.0, 0.0, 0.0, 0.0, 0.0, 0.0, 0.0, 0.0, 0.0, 0.0, 0.0, 0.0, 0.0, 0.0, 0.0, 0.0, 0.0, 0.0, 0.0, 0.0, 0.0, 0.0, 0.0, 0.0, 0.0, 0.0, 0.0, 0.0, 0.0, 0.0, 0.0, 0.0, 0.0, 0.0, 0.0, 0.0, 0.0, 0.0, 0.0, 0.0, 0.0, 0.0, 0.0, 0.0, 0.0, 0.0, 0.0, 0.0, 0.0, 0.0, 0.0, 0.0, 0.0, 0.0, 0.0, 0.0, 0.0, 0.0, 0.0, 0.0, 0.0, 0.0, 0.0, 0.0, 0.0, 0.0, 0.0, 0.0, 0.0, 0.0, 0.0, 0.0, 0.0, 0.0, 0.0, 0.0, 0.0, 0.0, 0.0, 0.0, 0.0, 0.0, 0.0, 0.0, 0.0, 0.0, 0.0, 0.0, 0.0, 0.0, 0.0, 0.0, 0.0, 0.0, 0.0, 0.0, 0.0, 0.0, 0.0, 0.0, 0.0, 0.0, 0.0, 0.0, 0.0, 0.0, 0.0, 0.0, 0.0, 0.0, 0.0, 0.0, 0.0, 0.0, 0.0, 0.0, 0.0, 0.0, 0.0, 0.0, 0.0, 0.0, 0.0, 0.0, 0.0, 0.0, 0.0, 0.0, 0.0, 0.0, 0.0, 0.0, 0.0, 0.0, 0.0, 0.0, 0.0, 0.0, 0.0, 0.0, 0.0, 0.0, 0.0, 0.0, 0.0, 0.0, 0.0, 0.0, 0.0, 0.0, 0.0, 0.0, 0.0, 0.0, 0.0, 0.0, 0.0, 0.0, 0.0, 0.0, 0.0, 0.0, 0.0, 0.0, 0.0, 0.0, 0.0, 0.0, 0.0, 0.0, 0.0, 0.0, 0.0, 0.0, 0.0, 0.0, 0.0, 0.0, 0.0, 0.0, 0.0, 0.0, 0.0, 0.0, 0.0, 0.0, 0.0, 0.0, 0.0, 0.0, 0.0, 0.0, 0.0, 0.0, 0.0, 0.0, 0.0, 0.0, 0.0, 0.0, 0.0, 0.0, 0.0, 0.0, 0.0, 0.0, 0.0, 0.0, 0.0, 0.0, 0.0, 0.0, 0.0, 0.0, 0.0, 0.0, 0.0, 0.0, 0.0, 0.0, 0.0, 0.0, 0.0, 0.0, 0.0, 0.0, 0.0, 0.0, 0.0, 0.0, 0.0, 0.0, 0.0, 0.0, 0.0, 0.0, 0.0, 0.0, 0.0, 0.0, 0.0, 0.0, 0.0, 0.0, 0.0, 0.0, 0.0, 0.0, 0.0, 0.0, 0.0, 0.0, 0.0, 0.0, 0.0, 0.0, 0.0, 0.0, 0.0, 0.0, 0.0, 0.0, 0.0, 0.0, 0.0, 0.0, 0.0, 0.0, 0.0, 0.0, 0.0, 0.0, 0.0, 0.0, 0.0, 0.0, 0.0, 0.0, 0.0, 0.0, 0.0, 0.0, 0.0, 0.0, 0.0, 0.0, 0.0, 0.0, 0.0, 0.0, 0.0, 0.0, 0.0, 0.0, 0.0, 0.0, 0.0, 0.0, 0.0, 0.0, 0.0, 0.0, 0.0, 0.0, 0.0, 0.0, 0.0, 0.0, 0.0, 0.0, 0.0, 0.0, 0.0, 0.0, 0.0, 0.0, 0.0, 0.0, 0.0, 0.0, 0.0, 0.0, 0.0, 0.0, 0.0, 0.0, 0.0, 0.0, 0.0, 0.0, 0.0, 0.0, 0.0, 0.0, 0.0, 0.0, 0.0, 0.0, 0.0, 0.0, 0.0, 0.0, 0.0, 0.0, 0.0, 0.0, 0.0, 0.0, 0.0, 0.0, 0.0, 0.0, 0.0, 0.0, 0.0, 0.0, 0.0, 0.0, 0.0, 0.0, 0.0, 0.0, 0.0, 0.0, 0.0, 0.0, 0.0, 0.0, 0.0, 0.0, 0.0, 0.0, 0.0, 0.0, 0.0, 0.0, 0.0, 0.0, 0.0, 0.0, 0.0, 0.0, 0.0, 0.0, 0.0, 0.0, 0.0, 0.0, 0.0, 0.0, 0.0, 0.0, 0.0, 0.0, 0.0, 0.0, 0.0, 0.0, 0.0, 0.0, 0.0, 0.0, 0.0, 0.0, 0.0, 0.0, 0.0, 0.0, 0.0, 0.0, 0.0, 0.0, 0.0, 0.0, 0.0, 0.0, 0.0, 0.0, 0.0, 0.0, 0.0, 0.0, 0.0, 0.0, 0.0, 0.0, 0.0, 0.0, 0.0, 0.0, 0.0, 0.0, 0.0, 0.0, 0.0, 0.0, 0.0, 0.0, 0.0, 0.0, 0.0, 0.0, 0.0, 0.0, 0.0, 0.0, 0.0, 0.0, 0.0, 0.0, 0.0, 0.0, 0.0, 0.0, 0.0, 0.0, 0.0, 0.0, 0.0, 0.0, 0.0, 0.0, 0.0, 0.0, 0.0, 0.0, 0.0, 0.0, 0.0, 0.0, 0.0, 0.0, 0.0, 0.0, 0.0, 0.0, 0.0, 0.0, 0.0, 0.0, 0.0, 0.0, 0.0, 0.0, 0.0, 0.0, 0.0, 0.0, 0.0, 0.0, 0.0, 0.0, 0.0, 0.0, 0.0, 0.0, 0.0, 0.0, 0.0, 0.0, 0.0, 0.0, 0.0, 0.0, 0.0, 0.0, 0.0, 0.0, 0.0, 0.0, 0.0, 0.0, 0.0, 0.0, 0.0, 0.0, 0.0, 0.0, 0.0, 0.0, 0.0, 0.0, 0.0, 0.0, 0.0, 0.0, 0.0, 0.0, 0.0, 0.0, 0.0, 0.0, 0.0, 0.0, 0.0, 0.0, 0.0, 0.0, 0.0, 0.0, 0.0, 0.0, 0.0, 0.0, 0.0, 0.0, 0.0, 0.0, 0.0, 0.0, 0.0, 0.0, 0.0, 0.0, 0.0, 0.0, 0.0, 0.0, 0.0, 0.0, 0.0, 0.0, 0.0, 0.0, 0.0, 0.0, 0.0, 0.0, 0.0, 0.0, 0.0, 0.0, 0.0, 0.0, 0.0, 0.0, 0.0, 0.0, 0.0, 0.0, 0.0, 0.0, 0.0, 0.0, 0.0, 0.0, 0.0, 0.0, 0.0, 0.0, 0.0, 0.0, 0.0, 0.0, 0.0, 0.0, 0.0, 0.0, 0.0, 0.0, 0.0, 0.0, 0.0, 0.0, 0.0, 0.0, 0.0, 0.0, 0.0, 0.0, 0.0, 0.0, 0.0, 0.0, 0.0, 0.0, 0.0, 0.0, 0.0, 0.0, 0.0, 0.0, 0.0, 0.0, 0.0, 0.0, 0.0, 0.0, 0.0, 0.0, 0.0, 0.0, 0.0, 0.0, 0.0, 0.0, 0.0, 0.0, 0.0, 0.0, 0.0, 0.0, 0.0, 0.0, 0.0, 0.0, 0.0, 0.0, 0.0, 0.0, 0.0, 0.0, 0.0, 0.0, 0.0, 0.0, 0.0, 0.0, 0.0, 0.0, 0.0, 0.0, 0.0, 0.0, 0.0, 0.0, 0.0, 0.0, 0.0, 0.0, 0.0, 0.0, 0.0, 0.0, 0.0, 0.0, 0.0, 0.0, 0.0, 0.0, 0.0, 0.0, 0.0, 0.0, 0.0, 0.0, 0.0, 0.0, 0.0, 0.0, 0.0, 0.0, 0.0, 0.0, 0.0, 0.0, 0.0, 0.0, 0.0, 0.0, 0.0, 0.0, 0.0, 0.0, 0.0, 0.0, 0.0, 0.0, 0.0, 0.0, 0.0, 0.0, 0.0, 0.0, 0.0, 0.0, 0.0, 0.0, 0.0, 0.0, 0.0, 0.0, 0.0, 0.0, 0.0, 0.0, 0.0, 0.0, 0.0, 0.0, 0.0, 0.0, 0.0, 0.0, 0.0, 0.0, 0.0, 0.0, 0.0, 0.0, 0.0, 0.0, 0.0, 0.0, 0.0, 0.0, 0.0, 0.0, 0.0, 0.0, 0.0, 0.0, 0.0, 0.0, 0.0, 0.0, 0.0, 0.0, 0.0, 0.0, 0.0, 0.0, 0.0, 0.0, 0.0, 0.0, 0.0, 0.0, 0.0, 0.0, 0.0, 0.0, 0.0, 0.0, 0.0, 0.0, 0.0, 0.0, 0.0, 0.0, 0.0, 0.0, 0.0, 0.0, 0.0, 0.0, 0.0, 0.0, 0.0, 0.0, 0.0, 0.0, 0.0, 0.0, 0.0, 0.0, 0.0, 0.0, 0.0, 0.0, 0.0, 0.0, 0.0, 0.0, 0.0, 0.0, 0.0, 0.0, 0.0, 0.0, 0.0, 0.0, 0.0, 0.0, 0.0, 0.0, 0.0, 0.0, 0.0, 0.0, 0.0, 0.0, 0.0, 0.0, 0.0, 0.0, 0.0, 0.0, 0.0, 0.0, 0.0, 0.0, 0.0, 0.0, 0.0, 0.0, 0.0, 0.0, 0.0, 0.0, 0.0, 0.0, 0.0, 0.0, 0.0, 0.0, 0.0, 0.0, 0.0, 0.0, 0.0, 0.0, 0.0, 0.0, 0.0, 0.0, 0.0, 0.0, 0.0, 0.0, 0.0, 0.0, 0.0, 0.0, 0.0, 0.0, 0.0, 0.0, 0.0, 0.0, 0.0, 0.0, 0.0, 0.0, 0.0, 0.0, 0.0, 0.0, 0.0, 0.0, 0.0, 0.0, 0.0, 0.0, 0.0, 0.0, 0.0, 0.0, 0.0, 0.0, 0.0, 0.0, 0.0, 0.0, 0.0, 0.0, 0.0, 0.0, 0.0, 0.0, 0.0, 0.0, 0.0, 0.0, 0.0, 0.0, 0.0, 0.0, 0.0, 0.0, 0.0, 0.0, 0.0, 0.0, 0.0, 0.0, 0.0, 0.0, 0.0, 0.0, 0.0, 0.0, 0.0, 0.0, 0.0, 0.0, 0.0, 0.0, 0.0, 0.0, 0.0, 0.0, 0.0, 0.0, 0.0, 0.0, 0.0, 0.0, 0.0, 0.0, 0.0, 0.0, 0.0, 0.0, 0.0, 0.0, 0.0, 0.0, 0.0, 0.0, 0.0, 0.0, 0.0, 0.0, 0.0, 0.0, 0.0, 0.0, 0.0, 0.0, 0.0, 0.0, 0.0, 0.0, 0.0, 0.0, 0.0, 0.0, 0.0, 0.0, 0.0, 0.0, 0.0, 0.0, 0.0, 0.0, 0.0, 0.0, 0.0, 0.0, 0.0, 0.0, 0.0, 0.0, 0.0, 0.0, 0.0, 0.0, 0.0, 0.0, 0.0, 0.0, 0.0, 0.0, 0.0, 0.0, 0.0, 0.0, 0.0, 0.0, 0.0, 0.0, 0.0, 0.0, 0.0, 0.0, 0.0, 0.0, 0.0, 0.0, 0.0, 0.0, 0.0, 0.0, 0.0, 0.0, 0.0, 0.0, 0.0, 0.0, 0.0, 0.0, 0.0, 0.0, 0.0, 0.0, 0.0, 0.0, 0.0, 0.0, 0.0, 0.0, 0.0, 0.0, 0.0, 0.0, 0.0, 0.0, 0.0, 0.0, 0.0, 0.0, 0.0, 0.0, 0.0, 0.0, 0.0, 0.0, 0.0, 0.0, 0.0, 0.0, 0.0, 0.0, 0.0, 0.0, 0.0, 0.0, 0.0, 0.0, 0.0, 0.0, 0.0, 0.0, 0.0, 0.0, 0.0, 0.0, 0.0, 0.0, 0.0, 0.0, 0.0, 0.0, 0.0, 0.0, 0.0, 0.0, 0.0, 0.0, 0.0, 0.0, 0.0, 0.0, 0.0, 0.0, 0.0, 0.0, 0.0, 0.0, 0.0, 0.0, 0.0, 0.0, 0.0, 0.0, 0.0, 0.0, 0.0, 0.0, 0.0, 0.0, 0.0, 0.0, 0.0, 0.0, 0.0, 0.0, 0.0, 0.0, 0.0, 0.0, 0.0, 0.0, 0.0, 0.0, 0.0, 0.0, 0.0, 0.0, 0.0, 0.0, 0.0, 0.0, 0.0, 0.0, 0.0, 0.0, 0.0, 0.0, 0.0, 0.0, 0.0, 0.0, 0.0, 0.0, 0.0, 0.0, 0.0, 0.0, 0.0, 0.0, 0.0, 0.0, 0.0, 0.0, 0.0, 0.0, 0.0, 0.0, 0.0, 0.0, 0.0, 0.0, 0.0, 0.0, 0.0, 0.0, 0.0, 0.0, 0.0, 0.0, 0.0, 0.0, 0.0, 0.0, 0.0, 0.0, 0.0, 0.0, 0.0, 0.0, 0.0, 0.0, 0.0, 0.0, 0.0, 0.0, 0.0, 0.0, 0.0, 0.0, 0.0, 0.0, 0.0, 0.0, 0.0, 0.0, 0.0, 0.0, 0.0, 0.0, 0.0, 0.0, 0.0, 0.0, 0.0, 0.0, 0.0, 0.0, 0.0, 0.0, 0.0, 0.0, 0.0, 0.0, 0.0, 0.0, 0.0, 0.0, 0.0, 0.0, 0.0, 0.0, 0.0, 0.0, 0.0, 0.0, 0.0, 0.0, 0.0, 0.0, 0.0, 0.0, 0.0, 0.0, 0.0, 0.0, 0.0, 0.0, 0.0, 0.0, 0.0, 0.0, 0.0, 0.0, 0.0, 0.0, 0.0, 0.0, 0.0, 0.0, 0.0, 0.0, 0.0, 0.0, 0.0, 0.0, 0.0, 0.0, 0.0, 0.0, 0.0, 0.0, 0.0, 0.0, 0.0, 0.0, 0.0, 0.0, 0.0, 0.0, 0.0, 0.0, 0.0, 0.0, 0.0, 0.0, 0.0, 0.0, 0.0, 0.0, 0.0, 0.0, 0.0, 0.0, 0.0, 0.0, 0.0, 0.0, 0.0, 0.0, 0.0, 0.0, 0.0, 0.0, 0.0, 0.0, 0.0, 0.0, 0.0, 0.0, 0.0, 0.0, 0.0, 0.0, 0.0, 0.0, 0.0, 0.0, 0.0, 0.0, 0.0, 0.0, 0.0, 0.0, 0.0, 0.0, 0.0, 0.0, 0.0, 0.0, 0.0, 0.0, 0.0, 0.0, 0.0, 0.0, 0.0, 0.0, 0.0, 0.0, 0.0, 0.0, 0.0, 0.0, 0.0, 0.0, 0.0, 0.0, 0.0, 0.0, 0.0, 0.0, 0.0, 0.0, 0.0, 0.0, 0.0, 0.0, 0.0, 0.0, 0.0, 0.0, 0.0, 0.0, 0.0, 0.0, 0.0, 0.0, 0.0, 0.0, 0.0, 0.0, 0.0, 0.0, 0.0, 0.0, 0.0, 0.0, 0.0, 0.0, 0.0, 0.0, 0.0, 0.0, 0.0, 0.0, 0.0, 0.0, 0.0, 0.0, 0.0, 0.0, 0.0, 0.0, 0.0, 0.0, 0.0, 0.0, 0.0, 0.0, 0.0, 0.0, 0.0, 0.0, 0.0, 0.0, 0.0, 0.0, 0.0, 0.0, 0.0, 0.0, 0.0, 0.0, 0.0, 0.0, 0.0, 0.0, 0.0, 0.0, 0.0, 0.0, 0.0, 0.0, 0.0, 0.0, 0.0, 0.0, 0.0, 0.0, 0.0, 0.0, 0.0, 0.0, 0.0, 0.0, 0.0, 0.0, 0.0, 0.0, 0.0, 0.0, 0.0, 0.0, 0.0, 0.0, 0.0, 0.0, 0.0, 0.0, 0.0, 0.0, 0.0, 0.0, 0.0, 0.0, 0.0, 0.0, 0.0, 0.0, 0.0, 0.0, 0.0, 0.0, 0.0, 0.0, 0.0, 0.0, 0.0, 0.0, 0.0, 0.0, 0.0, 0.0, 0.0, 0.0, 0.0, 0.0, 0.0, 0.0, 0.0, 0.0, 0.0, 0.0, 0.0, 0.0, 0.0, 0.0, 0.0, 0.0, 0.0, 0.0, 0.0, 0.0, 0.0, 0.0, 0.0, 0.0, 0.0, 0.0, 0.0, 0.0, 0.0, 0.0, 0.0, 0.0, 0.0, 0.0, 0.0, 0.0, 0.0, 0.0, 0.0, 0.0, 0.0, 0.0, 0.0, 0.0, 0.0, 0.0, 0.0, 0.0, 0.0, 0.0, 0.0, 0.0, 0.0, 0.0, 0.0, 0.0, 0.0, 0.0, 0.0, 0.0, 0.0, 0.0, 0.0, 0.0, 0.0, 0.0, 0.0, 0.0, 0.0, 0.0, 0.0, 0.0, 0.0, 0.0, 0.0, 0.0, 0.0, 0.0, 0.0, 0.0, 0.0, 0.0, 0.0, 0.0, 0.0, 0.0, 0.0, 0.0, 0.0, 0.0, 0.0, 0.0, 0.0, 0.0, 0.0, 0.0, 0.0, 0.0, 0.0, 0.0, 0.0, 0.0, 0.0, 0.0, 0.0, 0.0, 0.0, 0.0, 0.0, 0.0, 0.0, 0.0, 0.0, 0.0, 0.0, 0.0, 0.0, 0.0, 0.0, 0.0, 0.0, 0.0, 0.0, 0.0, 0.0, 0.0, 0.0, 0.0, 0.0, 0.0, 0.0, 0.0, 0.0, 0.0, 0.0, 0.0, 0.0, 0.0, 0.0, 0.0, 0.375, 0.0, 0.625, 0.0, 0.625, 0.25, 0.375, 0.25, 0.375, 0.25, 0.625, 0.25, 0.625, 0.5, 0.375, 0.5, 0.375, 0.5, 0.625, 0.5, 0.625, 0.75, 0.375, 0.75, 0.375, 0.75, 0.625, 0.75, 0.625, 1.0, 0.375, 1.0, 0.125, 0.5, 0.375, 0.5, 0.375, 0.75, 0.125, 0.75, 0.625, 0.5, 0.875, 0.5, 0.875, 0.75, 0.625, 0.75])
me_toilet_paper_holder.materials.append(mat_paper)
me_toilet_paper_holder.materials.append(mat_metal)
me_toilet_paper_holder.use_remesh_preserve_volume = False
me_toilet_paper_holder.use_remesh_preserve_attributes = False
me_toilet_paper_holder.use_mirror_vertex_groups = False
me_toilet_paper_holder.update()

# ---- objects
ob_toilet_paper_dispenser = bpy.data.objects.new('Toilet paper dispenser', me_toilet_paper_holder)

# ---- transforms, parenting, visibility, modifiers, constraints
ob_toilet_paper_dispenser.location = (0.0, 0.0, 0.0)
ob_toilet_paper_dispenser.lineart.crease_threshold = 0.0
_vg = ob_toilet_paper_dispenser.vertex_groups.new(name='Bone.00')
_vg = ob_toilet_paper_dispenser.vertex_groups.new(name='Bone.03')
_vg = ob_toilet_paper_dispenser.vertex_groups.new(name='Bone.02')
_vg = ob_toilet_paper_dispenser.vertex_groups.new(name='Bone.01')
_vg = ob_toilet_paper_dispenser.vertex_groups.new(name='Bone.04')
_vg = ob_toilet_paper_dispenser.vertex_groups.new(name='Bone.05')
_m = ob_toilet_paper_dispenser.modifiers.new('EdgeSplit', 'EDGE_SPLIT')

# ---- collection membership
scene.collection.objects.link(ob_toilet_paper_dispenser)
col_toilet_paper_dispenser.objects.link(ob_toilet_paper_dispenser)

# ---- scene / render settings (as saved in the file)
scene.frame_start = 1; scene.frame_end = 250; scene.frame_set(1)
scene.render.engine = 'BLENDER_EEVEE_NEXT'
scene.render.image_settings.exr_codec = 'NONE'
scene.render.simplify_subdivision_render = 0
scene.render.simplify_child_particles_render = 0.0
scene.cycles.use_denoising = False
scene.cycles.samples = 128
scene.cycles.sampling_pattern = 'TABULATED_SOBOL'
scene.cycles.use_adaptive_sampling = False
scene.cycles.use_light_tree = False
scene.view_settings.view_transform = 'Filmic'
bpy.context.view_layer.update()

# ---- added for rendering (the .blend has no active camera and no usable light): camera, sun + grey world if the file has none
cam_auto = bpy.data.cameras.new('AutoCamera')
cam_auto.lens = 50.0
cam_auto.sensor_width = 36.0
cam_auto.clip_end = 1000.0
ob_auto_camera = bpy.data.objects.new('AutoCamera', cam_auto)
scene.collection.objects.link(ob_auto_camera)
ob_auto_camera.location = (0.220097, -0.32885, 0.233272)
ob_auto_camera.rotation_euler = (1.09748, -7.21219e-08, 0.694738)
scene.camera = ob_auto_camera
light_auto_sun = bpy.data.lights.new('AutoSun', 'SUN')
light_auto_sun.energy = 3.0
light_auto_sun.angle = 0.0523599
ob_auto_sun = bpy.data.objects.new('AutoSun', light_auto_sun)
scene.collection.objects.link(ob_auto_sun)
ob_auto_sun.rotation_euler = (0.872665, 0.174533, 0.523599)
if scene.world is None:
    world_auto = bpy.data.worlds.new('AutoWorld')
    world_auto.color = (0.3, 0.3, 0.3)
    scene.world = world_auto
bpy.context.view_layer.update()
